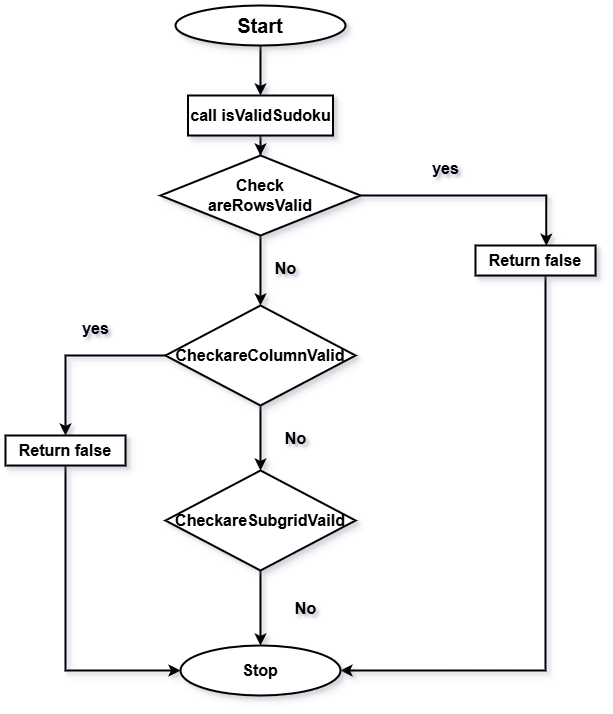

The diagram above was exported from draw.io. Its source (the exported page's mxGraphModel, read from the mxfile embedded in the PNG):
<mxGraphModel dx="1044" dy="562" grid="0" gridSize="19" guides="0" tooltips="1" connect="0" arrows="0" fold="1" page="1" pageScale="1" pageWidth="291" pageHeight="413" background="#ffffff" math="0" shadow="1" adaptiveColors="auto">
  <root>
    <mxCell id="0" />
    <mxCell id="1" parent="0" />
    <mxCell id="rigO_ieGcdnLOqskBpvL-14" style="edgeStyle=orthogonalEdgeStyle;rounded=0;orthogonalLoop=1;jettySize=auto;html=1;entryX=0.5;entryY=0;entryDx=0;entryDy=0;labelBackgroundColor=none;fontColor=default;strokeWidth=2;shadow=1;snapToPoint=0;fixDash=0;movable=0;cloneable=0;shadowColor=#FFFFFF;" edge="1" parent="1" source="rigO_ieGcdnLOqskBpvL-1" target="rigO_ieGcdnLOqskBpvL-2">
      <mxGeometry relative="1" as="geometry" />
    </mxCell>
    <mxCell id="rigO_ieGcdnLOqskBpvL-1" value="&lt;font style=&quot;font-size: 20px;&quot;&gt;&lt;b style=&quot;&quot;&gt;Start&lt;/b&gt;&lt;/font&gt;" style="ellipse;whiteSpace=wrap;html=1;rounded=0;labelBackgroundColor=none;strokeWidth=2;shadow=1;snapToPoint=0;fixDash=0;movable=0;cloneable=0;shadowColor=#FFFFFF;" vertex="1" parent="1">
      <mxGeometry x="300" y="20" width="170" height="40" as="geometry" />
    </mxCell>
    <mxCell id="rigO_ieGcdnLOqskBpvL-15" value="" style="edgeStyle=orthogonalEdgeStyle;rounded=0;orthogonalLoop=1;jettySize=auto;html=1;labelBackgroundColor=none;fontColor=default;strokeWidth=2;shadow=1;snapToPoint=0;fixDash=0;movable=0;cloneable=0;shadowColor=#FFFFFF;" edge="1" parent="1" source="rigO_ieGcdnLOqskBpvL-2" target="rigO_ieGcdnLOqskBpvL-3">
      <mxGeometry relative="1" as="geometry" />
    </mxCell>
    <mxCell id="rigO_ieGcdnLOqskBpvL-2" value="&lt;font style=&quot;font-size: 16px;&quot;&gt;&lt;b&gt;call isValidSudoku&lt;/b&gt;&lt;/font&gt;" style="rounded=0;whiteSpace=wrap;html=1;labelBackgroundColor=none;strokeWidth=2;shadow=1;snapToPoint=0;fixDash=0;movable=0;cloneable=0;shadowColor=#FFFFFF;" vertex="1" parent="1">
      <mxGeometry x="312.5" y="110" width="145" height="40" as="geometry" />
    </mxCell>
    <mxCell id="rigO_ieGcdnLOqskBpvL-16" value="" style="edgeStyle=orthogonalEdgeStyle;rounded=0;orthogonalLoop=1;jettySize=auto;html=1;labelBackgroundColor=none;fontColor=default;strokeWidth=2;shadow=1;snapToPoint=0;fixDash=0;movable=0;cloneable=0;shadowColor=#FFFFFF;" edge="1" parent="1" source="rigO_ieGcdnLOqskBpvL-3" target="rigO_ieGcdnLOqskBpvL-6">
      <mxGeometry relative="1" as="geometry" />
    </mxCell>
    <mxCell id="rigO_ieGcdnLOqskBpvL-19" style="edgeStyle=orthogonalEdgeStyle;rounded=0;orthogonalLoop=1;jettySize=auto;html=1;entryX=0.59;entryY=0.007;entryDx=0;entryDy=0;entryPerimeter=0;labelBackgroundColor=none;fontColor=default;strokeWidth=2;shadow=1;snapToPoint=0;fixDash=0;movable=0;cloneable=0;shadowColor=#FFFFFF;" edge="1" parent="1" source="rigO_ieGcdnLOqskBpvL-3" target="rigO_ieGcdnLOqskBpvL-4">
      <mxGeometry relative="1" as="geometry">
        <mxPoint x="680" y="210" as="targetPoint" />
      </mxGeometry>
    </mxCell>
    <mxCell id="rigO_ieGcdnLOqskBpvL-3" value="&lt;font style=&quot;font-size: 16px;&quot;&gt;&lt;b&gt;Check&lt;/b&gt;&lt;/font&gt;&lt;div&gt;&lt;font style=&quot;font-size: 16px;&quot;&gt;&lt;b&gt;areRowsValid&lt;/b&gt;&lt;/font&gt;&lt;/div&gt;" style="rhombus;whiteSpace=wrap;html=1;rounded=0;labelBackgroundColor=none;strokeWidth=2;shadow=1;snapToPoint=0;fixDash=0;movable=0;cloneable=0;shadowColor=#FFFFFF;" vertex="1" parent="1">
      <mxGeometry x="285" y="170" width="200" height="80" as="geometry" />
    </mxCell>
    <mxCell id="rigO_ieGcdnLOqskBpvL-21" style="edgeStyle=orthogonalEdgeStyle;rounded=0;orthogonalLoop=1;jettySize=auto;html=1;entryX=1;entryY=0.5;entryDx=0;entryDy=0;labelBackgroundColor=none;fontColor=default;strokeWidth=2;shadow=1;snapToPoint=0;fixDash=0;movable=0;cloneable=0;shadowColor=#FFFFFF;" edge="1" parent="1" source="rigO_ieGcdnLOqskBpvL-4" target="rigO_ieGcdnLOqskBpvL-12">
      <mxGeometry relative="1" as="geometry">
        <Array as="points">
          <mxPoint x="670" y="685" />
        </Array>
      </mxGeometry>
    </mxCell>
    <mxCell id="rigO_ieGcdnLOqskBpvL-4" value="&lt;b&gt;&lt;font style=&quot;font-size: 16px;&quot;&gt;Return false&lt;/font&gt;&lt;/b&gt;" style="rounded=0;whiteSpace=wrap;html=1;labelBackgroundColor=none;strokeWidth=2;shadow=1;snapToPoint=0;fixDash=0;movable=0;cloneable=0;shadowColor=#FFFFFF;" vertex="1" parent="1">
      <mxGeometry x="600" y="260" width="120" height="30" as="geometry" />
    </mxCell>
    <mxCell id="rigO_ieGcdnLOqskBpvL-17" value="" style="edgeStyle=orthogonalEdgeStyle;rounded=0;orthogonalLoop=1;jettySize=auto;html=1;labelBackgroundColor=none;fontColor=default;strokeWidth=2;shadow=1;snapToPoint=0;fixDash=0;movable=0;cloneable=0;shadowColor=#FFFFFF;" edge="1" parent="1" source="rigO_ieGcdnLOqskBpvL-6" target="rigO_ieGcdnLOqskBpvL-11">
      <mxGeometry relative="1" as="geometry" />
    </mxCell>
    <mxCell id="rigO_ieGcdnLOqskBpvL-22" style="edgeStyle=orthogonalEdgeStyle;rounded=0;orthogonalLoop=1;jettySize=auto;html=1;entryX=0.5;entryY=0;entryDx=0;entryDy=0;labelBackgroundColor=none;fontColor=default;strokeWidth=2;shadow=1;snapToPoint=0;fixDash=0;movable=0;cloneable=0;shadowColor=#FFFFFF;" edge="1" parent="1" source="rigO_ieGcdnLOqskBpvL-6" target="rigO_ieGcdnLOqskBpvL-9">
      <mxGeometry relative="1" as="geometry" />
    </mxCell>
    <mxCell id="rigO_ieGcdnLOqskBpvL-6" value="&lt;font style=&quot;font-size: 16px;&quot;&gt;&lt;b&gt;CheckareColumnValid&lt;/b&gt;&lt;/font&gt;" style="rhombus;whiteSpace=wrap;html=1;rounded=0;labelBackgroundColor=none;strokeWidth=2;shadow=1;snapToPoint=0;fixDash=0;movable=0;cloneable=0;shadowColor=#FFFFFF;" vertex="1" parent="1">
      <mxGeometry x="290" y="320" width="190" height="100" as="geometry" />
    </mxCell>
    <mxCell id="rigO_ieGcdnLOqskBpvL-24" style="edgeStyle=orthogonalEdgeStyle;rounded=0;orthogonalLoop=1;jettySize=auto;html=1;entryX=0;entryY=0.5;entryDx=0;entryDy=0;labelBackgroundColor=none;fontColor=default;strokeWidth=2;shadow=1;snapToPoint=0;fixDash=0;movable=0;cloneable=0;shadowColor=#FFFFFF;" edge="1" parent="1" source="rigO_ieGcdnLOqskBpvL-9" target="rigO_ieGcdnLOqskBpvL-12">
      <mxGeometry relative="1" as="geometry">
        <Array as="points">
          <mxPoint x="190" y="685" />
        </Array>
      </mxGeometry>
    </mxCell>
    <mxCell id="rigO_ieGcdnLOqskBpvL-9" value="&lt;font style=&quot;font-size: 16px;&quot;&gt;&lt;b&gt;Return false&lt;/b&gt;&lt;/font&gt;" style="rounded=0;whiteSpace=wrap;html=1;labelBackgroundColor=none;strokeWidth=2;shadow=1;snapToPoint=0;fixDash=0;movable=0;cloneable=0;shadowColor=#FFFFFF;" vertex="1" parent="1">
      <mxGeometry x="130" y="450" width="120" height="30" as="geometry" />
    </mxCell>
    <mxCell id="rigO_ieGcdnLOqskBpvL-18" value="" style="edgeStyle=orthogonalEdgeStyle;rounded=0;orthogonalLoop=1;jettySize=auto;html=1;labelBackgroundColor=none;fontColor=default;strokeWidth=2;shadow=1;snapToPoint=0;fixDash=0;movable=0;cloneable=0;shadowColor=#FFFFFF;" edge="1" parent="1" source="rigO_ieGcdnLOqskBpvL-11" target="rigO_ieGcdnLOqskBpvL-12">
      <mxGeometry relative="1" as="geometry" />
    </mxCell>
    <mxCell id="rigO_ieGcdnLOqskBpvL-11" value="&lt;font style=&quot;font-size: 16px;&quot;&gt;&lt;b&gt;CheckareSubgridVaild&lt;/b&gt;&lt;/font&gt;" style="rhombus;whiteSpace=wrap;html=1;rounded=0;labelBackgroundColor=none;strokeWidth=2;shadow=1;snapToPoint=0;fixDash=0;movable=0;cloneable=0;shadowColor=#FFFFFF;" vertex="1" parent="1">
      <mxGeometry x="290" y="485" width="190" height="100" as="geometry" />
    </mxCell>
    <mxCell id="rigO_ieGcdnLOqskBpvL-12" value="&lt;font style=&quot;font-size: 16px;&quot;&gt;&lt;b&gt;Stop&lt;/b&gt;&lt;/font&gt;" style="ellipse;whiteSpace=wrap;html=1;rounded=0;labelBackgroundColor=none;strokeWidth=2;shadow=1;snapToPoint=0;fixDash=0;movable=0;cloneable=0;shadowColor=#FFFFFF;" vertex="1" parent="1">
      <mxGeometry x="305" y="660" width="160" height="50" as="geometry" />
    </mxCell>
    <mxCell id="rigO_ieGcdnLOqskBpvL-20" value="&lt;b&gt;&lt;font style=&quot;font-size: 16px;&quot;&gt;yes&lt;/font&gt;&lt;/b&gt;" style="text;html=1;align=center;verticalAlign=middle;resizable=0;points=[];autosize=1;rounded=0;labelBackgroundColor=none;strokeWidth=2;shadow=1;snapToPoint=0;fixDash=0;movable=0;cloneable=0;shadowColor=#FFFFFF;" vertex="1" parent="1">
      <mxGeometry x="545" y="168" width="50" height="30" as="geometry" />
    </mxCell>
    <mxCell id="rigO_ieGcdnLOqskBpvL-23" value="&lt;font style=&quot;font-size: 16px;&quot;&gt;&lt;b&gt;yes&lt;/b&gt;&lt;/font&gt;" style="text;html=1;align=center;verticalAlign=middle;resizable=0;points=[];autosize=1;rounded=0;labelBackgroundColor=none;strokeWidth=2;shadow=1;snapToPoint=0;fixDash=0;movable=0;cloneable=0;shadowColor=#FFFFFF;" vertex="1" parent="1">
      <mxGeometry x="195" y="328" width="50" height="30" as="geometry" />
    </mxCell>
    <mxCell id="rigO_ieGcdnLOqskBpvL-25" value="&lt;font style=&quot;font-size: 16px;&quot;&gt;&lt;b&gt;No&lt;/b&gt;&lt;/font&gt;" style="text;html=1;align=center;verticalAlign=middle;resizable=0;points=[];autosize=1;rounded=0;labelBackgroundColor=none;strokeWidth=2;shadow=1;snapToPoint=0;fixDash=0;movable=0;cloneable=0;shadowColor=#FFFFFF;" vertex="1" parent="1">
      <mxGeometry x="390" y="268" width="40" height="30" as="geometry" />
    </mxCell>
    <mxCell id="rigO_ieGcdnLOqskBpvL-26" value="&lt;font style=&quot;font-size: 16px;&quot;&gt;&lt;b&gt;No&lt;/b&gt;&lt;/font&gt;" style="text;html=1;align=center;verticalAlign=middle;resizable=0;points=[];autosize=1;rounded=0;labelBackgroundColor=none;strokeWidth=2;shadow=1;snapToPoint=0;fixDash=0;movable=0;cloneable=0;shadowColor=#FFFFFF;" vertex="1" parent="1">
      <mxGeometry x="400" y="438" width="40" height="30" as="geometry" />
    </mxCell>
    <mxCell id="rigO_ieGcdnLOqskBpvL-27" value="&lt;font style=&quot;font-size: 16px;&quot;&gt;&lt;b&gt;No&lt;/b&gt;&lt;/font&gt;" style="text;html=1;align=center;verticalAlign=middle;resizable=0;points=[];autosize=1;rounded=0;labelBackgroundColor=none;strokeWidth=2;shadow=1;snapToPoint=0;fixDash=0;movable=0;cloneable=0;shadowColor=#FFFFFF;" vertex="1" parent="1">
      <mxGeometry x="410" y="608" width="40" height="30" as="geometry" />
    </mxCell>
  </root>
</mxGraphModel>